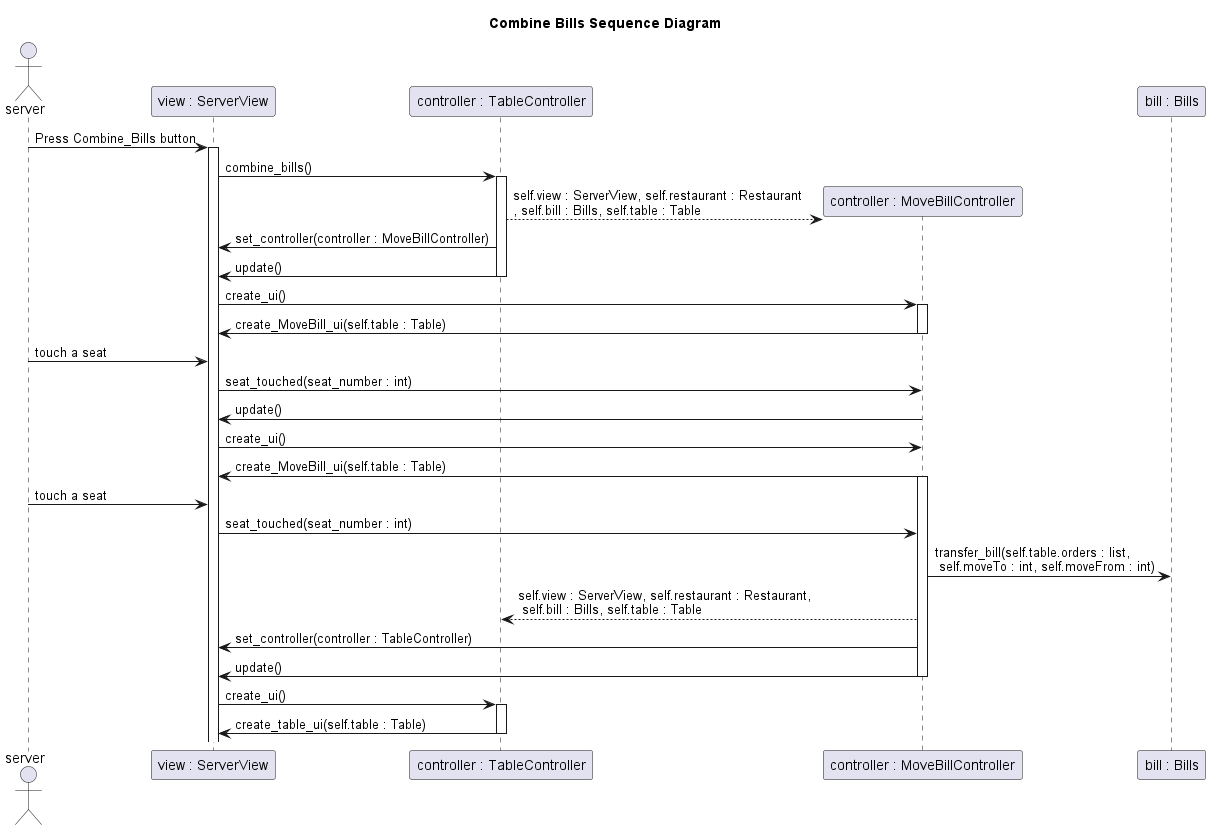

The diagram above was rendered by PlantUML. Its source (embedded in the PNG):
@startuml
title Combine Bills Sequence Diagram

actor server
server -> "view : ServerView": Press Combine_Bills button
activate "view : ServerView"

"view : ServerView" -> "controller : TableController": combine_bills()
activate "controller : TableController"

"controller : TableController" --> "controller : MoveBillController" **: self.view : ServerView, self.restaurant : Restaurant \n, self.bill : Bills, self.table : Table
"controller : TableController" -> "view : ServerView": set_controller(controller : MoveBillController)
"controller : TableController" -> "view : ServerView": update()
deactivate "controller : TableController"

"view : ServerView" -> "controller : MoveBillController": create_ui()
activate "controller : MoveBillController"
"controller : MoveBillController" -> "view : ServerView": create_MoveBill_ui(self.table : Table)
deactivate "controller : MoveBillController"

server -> "view : ServerView": touch a seat
"view : ServerView" -> "controller : MoveBillController": seat_touched(seat_number : int)
"controller : MoveBillController" -> "view : ServerView": update()
"view : ServerView" -> "controller : MoveBillController": create_ui()
"controller : MoveBillController" -> "view : ServerView": create_MoveBill_ui(self.table : Table)

activate "controller : MoveBillController"
server -> "view : ServerView": touch a seat
"view : ServerView" -> "controller : MoveBillController": seat_touched(seat_number : int)

"controller : MoveBillController" -> "bill : Bills": transfer_bill(self.table.orders : list, \n self.moveTo : int, self.moveFrom : int)
"controller : MoveBillController" --> "controller : TableController" : self.view : ServerView, self.restaurant : Restaurant, \n self.bill : Bills, self.table : Table
"controller : MoveBillController" -> "view : ServerView": set_controller(controller : TableController)


"controller : MoveBillController" -> "view : ServerView": update()
deactivate "controller : MoveBillController"

"view : ServerView" -> "controller : TableController": create_ui()
activate "controller : TableController"
"controller : TableController" -> "view : ServerView": create_table_ui(self.table : Table)
deactivate "controller : TableController"

@enduml